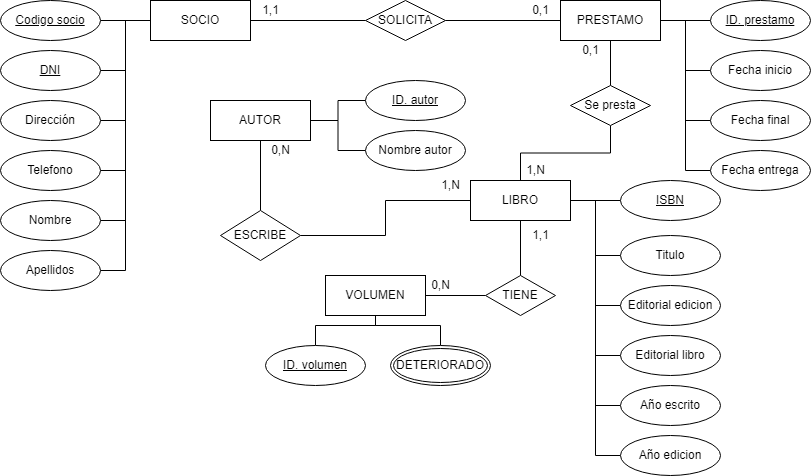

The diagram above was exported from draw.io. Its source (the exported page's mxGraphModel, read from the mxfile embedded in the PNG):
<mxGraphModel dx="868" dy="450" grid="1" gridSize="10" guides="1" tooltips="1" connect="1" arrows="1" fold="1" page="1" pageScale="1" pageWidth="850" pageHeight="1100" math="0" shadow="0">
  <root>
    <mxCell id="0" />
    <mxCell id="1" parent="0" />
    <mxCell id="8K2O3coW2YKppkbDS2hM-2" value="SOCIO" style="whiteSpace=wrap;html=1;align=center;" parent="1" vertex="1">
      <mxGeometry x="170" y="10" width="100" height="40" as="geometry" />
    </mxCell>
    <mxCell id="HmzrBBdFaiLqQ8y3lUY0-22" style="edgeStyle=orthogonalEdgeStyle;rounded=0;orthogonalLoop=1;jettySize=auto;html=1;entryX=0;entryY=0.5;entryDx=0;entryDy=0;endArrow=none;endFill=0;" parent="1" source="HmzrBBdFaiLqQ8y3lUY0-21" target="8K2O3coW2YKppkbDS2hM-2" edge="1">
      <mxGeometry relative="1" as="geometry" />
    </mxCell>
    <mxCell id="HmzrBBdFaiLqQ8y3lUY0-21" value="Codigo socio" style="ellipse;whiteSpace=wrap;html=1;align=center;fontStyle=4;" parent="1" vertex="1">
      <mxGeometry x="20" y="10" width="100" height="40" as="geometry" />
    </mxCell>
    <mxCell id="HmzrBBdFaiLqQ8y3lUY0-24" style="edgeStyle=orthogonalEdgeStyle;rounded=0;orthogonalLoop=1;jettySize=auto;html=1;entryX=0;entryY=0.5;entryDx=0;entryDy=0;endArrow=none;endFill=0;" parent="1" source="HmzrBBdFaiLqQ8y3lUY0-23" target="8K2O3coW2YKppkbDS2hM-2" edge="1">
      <mxGeometry relative="1" as="geometry" />
    </mxCell>
    <mxCell id="HmzrBBdFaiLqQ8y3lUY0-23" value="DNI" style="ellipse;whiteSpace=wrap;html=1;align=center;fontStyle=4;" parent="1" vertex="1">
      <mxGeometry x="20" y="60" width="100" height="40" as="geometry" />
    </mxCell>
    <mxCell id="HmzrBBdFaiLqQ8y3lUY0-26" style="edgeStyle=orthogonalEdgeStyle;rounded=0;orthogonalLoop=1;jettySize=auto;html=1;entryX=0;entryY=0.5;entryDx=0;entryDy=0;endArrow=none;endFill=0;" parent="1" source="HmzrBBdFaiLqQ8y3lUY0-25" target="8K2O3coW2YKppkbDS2hM-2" edge="1">
      <mxGeometry relative="1" as="geometry" />
    </mxCell>
    <mxCell id="HmzrBBdFaiLqQ8y3lUY0-25" value="Dirección" style="ellipse;whiteSpace=wrap;html=1;align=center;" parent="1" vertex="1">
      <mxGeometry x="20" y="110" width="100" height="40" as="geometry" />
    </mxCell>
    <mxCell id="HmzrBBdFaiLqQ8y3lUY0-29" style="edgeStyle=orthogonalEdgeStyle;rounded=0;orthogonalLoop=1;jettySize=auto;html=1;entryX=0;entryY=0.5;entryDx=0;entryDy=0;endArrow=none;endFill=0;" parent="1" source="HmzrBBdFaiLqQ8y3lUY0-27" target="8K2O3coW2YKppkbDS2hM-2" edge="1">
      <mxGeometry relative="1" as="geometry" />
    </mxCell>
    <mxCell id="HmzrBBdFaiLqQ8y3lUY0-27" value="Telefono" style="ellipse;whiteSpace=wrap;html=1;align=center;" parent="1" vertex="1">
      <mxGeometry x="20" y="160" width="100" height="40" as="geometry" />
    </mxCell>
    <mxCell id="HmzrBBdFaiLqQ8y3lUY0-31" style="edgeStyle=orthogonalEdgeStyle;rounded=0;orthogonalLoop=1;jettySize=auto;html=1;entryX=0;entryY=0.5;entryDx=0;entryDy=0;endArrow=none;endFill=0;" parent="1" source="HmzrBBdFaiLqQ8y3lUY0-30" target="8K2O3coW2YKppkbDS2hM-2" edge="1">
      <mxGeometry relative="1" as="geometry" />
    </mxCell>
    <mxCell id="HmzrBBdFaiLqQ8y3lUY0-30" value="Nombre" style="ellipse;whiteSpace=wrap;html=1;align=center;" parent="1" vertex="1">
      <mxGeometry x="20" y="210" width="100" height="40" as="geometry" />
    </mxCell>
    <mxCell id="HmzrBBdFaiLqQ8y3lUY0-33" style="edgeStyle=orthogonalEdgeStyle;rounded=0;orthogonalLoop=1;jettySize=auto;html=1;entryX=0;entryY=0.5;entryDx=0;entryDy=0;endArrow=none;endFill=0;" parent="1" source="HmzrBBdFaiLqQ8y3lUY0-32" target="8K2O3coW2YKppkbDS2hM-2" edge="1">
      <mxGeometry relative="1" as="geometry" />
    </mxCell>
    <mxCell id="HmzrBBdFaiLqQ8y3lUY0-32" value="Apellidos" style="ellipse;whiteSpace=wrap;html=1;align=center;" parent="1" vertex="1">
      <mxGeometry x="20" y="260" width="100" height="40" as="geometry" />
    </mxCell>
    <mxCell id="HmzrBBdFaiLqQ8y3lUY0-35" style="edgeStyle=orthogonalEdgeStyle;rounded=0;orthogonalLoop=1;jettySize=auto;html=1;entryX=1;entryY=0.5;entryDx=0;entryDy=0;endArrow=none;endFill=0;" parent="1" source="HmzrBBdFaiLqQ8y3lUY0-34" target="8K2O3coW2YKppkbDS2hM-2" edge="1">
      <mxGeometry relative="1" as="geometry" />
    </mxCell>
    <mxCell id="HmzrBBdFaiLqQ8y3lUY0-39" style="edgeStyle=orthogonalEdgeStyle;rounded=0;orthogonalLoop=1;jettySize=auto;html=1;entryX=0;entryY=0.5;entryDx=0;entryDy=0;endArrow=none;endFill=0;" parent="1" source="HmzrBBdFaiLqQ8y3lUY0-34" target="HmzrBBdFaiLqQ8y3lUY0-38" edge="1">
      <mxGeometry relative="1" as="geometry" />
    </mxCell>
    <mxCell id="HmzrBBdFaiLqQ8y3lUY0-34" value="SOLICITA" style="shape=rhombus;perimeter=rhombusPerimeter;whiteSpace=wrap;html=1;align=center;" parent="1" vertex="1">
      <mxGeometry x="385" y="10" width="80" height="40" as="geometry" />
    </mxCell>
    <mxCell id="HmzrBBdFaiLqQ8y3lUY0-37" value="1,1" style="text;html=1;align=center;verticalAlign=middle;resizable=0;points=[];autosize=1;" parent="1" vertex="1">
      <mxGeometry x="275" y="10" width="30" height="20" as="geometry" />
    </mxCell>
    <mxCell id="HmzrBBdFaiLqQ8y3lUY0-42" style="edgeStyle=orthogonalEdgeStyle;rounded=0;orthogonalLoop=1;jettySize=auto;html=1;entryX=0;entryY=0.5;entryDx=0;entryDy=0;endArrow=none;endFill=0;" parent="1" source="HmzrBBdFaiLqQ8y3lUY0-38" target="HmzrBBdFaiLqQ8y3lUY0-41" edge="1">
      <mxGeometry relative="1" as="geometry" />
    </mxCell>
    <mxCell id="HmzrBBdFaiLqQ8y3lUY0-38" value="PRESTAMO" style="whiteSpace=wrap;html=1;align=center;" parent="1" vertex="1">
      <mxGeometry x="580" y="10" width="100" height="40" as="geometry" />
    </mxCell>
    <mxCell id="HmzrBBdFaiLqQ8y3lUY0-40" value="0,1" style="text;html=1;align=center;verticalAlign=middle;resizable=0;points=[];autosize=1;" parent="1" vertex="1">
      <mxGeometry x="545" y="10" width="30" height="20" as="geometry" />
    </mxCell>
    <mxCell id="HmzrBBdFaiLqQ8y3lUY0-41" value="ID. prestamo" style="ellipse;whiteSpace=wrap;html=1;align=center;fontStyle=4;" parent="1" vertex="1">
      <mxGeometry x="730" y="10" width="100" height="40" as="geometry" />
    </mxCell>
    <mxCell id="HmzrBBdFaiLqQ8y3lUY0-44" style="edgeStyle=orthogonalEdgeStyle;rounded=0;orthogonalLoop=1;jettySize=auto;html=1;entryX=1;entryY=0.5;entryDx=0;entryDy=0;endArrow=none;endFill=0;" parent="1" source="HmzrBBdFaiLqQ8y3lUY0-43" target="HmzrBBdFaiLqQ8y3lUY0-38" edge="1">
      <mxGeometry relative="1" as="geometry" />
    </mxCell>
    <mxCell id="HmzrBBdFaiLqQ8y3lUY0-43" value="Fecha inicio" style="ellipse;whiteSpace=wrap;html=1;align=center;" parent="1" vertex="1">
      <mxGeometry x="730" y="60" width="100" height="40" as="geometry" />
    </mxCell>
    <mxCell id="HmzrBBdFaiLqQ8y3lUY0-46" style="edgeStyle=orthogonalEdgeStyle;rounded=0;orthogonalLoop=1;jettySize=auto;html=1;entryX=1;entryY=0.5;entryDx=0;entryDy=0;endArrow=none;endFill=0;" parent="1" source="HmzrBBdFaiLqQ8y3lUY0-45" target="HmzrBBdFaiLqQ8y3lUY0-38" edge="1">
      <mxGeometry relative="1" as="geometry" />
    </mxCell>
    <mxCell id="HmzrBBdFaiLqQ8y3lUY0-45" value="Fecha final" style="ellipse;whiteSpace=wrap;html=1;align=center;" parent="1" vertex="1">
      <mxGeometry x="730" y="110" width="100" height="40" as="geometry" />
    </mxCell>
    <mxCell id="HmzrBBdFaiLqQ8y3lUY0-48" style="edgeStyle=orthogonalEdgeStyle;rounded=0;orthogonalLoop=1;jettySize=auto;html=1;entryX=1;entryY=0.5;entryDx=0;entryDy=0;endArrow=none;endFill=0;" parent="1" source="HmzrBBdFaiLqQ8y3lUY0-47" target="HmzrBBdFaiLqQ8y3lUY0-38" edge="1">
      <mxGeometry relative="1" as="geometry" />
    </mxCell>
    <mxCell id="HmzrBBdFaiLqQ8y3lUY0-47" value="Fecha entrega" style="ellipse;whiteSpace=wrap;html=1;align=center;" parent="1" vertex="1">
      <mxGeometry x="730" y="160" width="100" height="40" as="geometry" />
    </mxCell>
    <mxCell id="HmzrBBdFaiLqQ8y3lUY0-50" style="edgeStyle=orthogonalEdgeStyle;rounded=0;orthogonalLoop=1;jettySize=auto;html=1;entryX=0.5;entryY=1;entryDx=0;entryDy=0;endArrow=none;endFill=0;" parent="1" source="HmzrBBdFaiLqQ8y3lUY0-49" target="HmzrBBdFaiLqQ8y3lUY0-38" edge="1">
      <mxGeometry relative="1" as="geometry" />
    </mxCell>
    <mxCell id="HmzrBBdFaiLqQ8y3lUY0-55" style="edgeStyle=orthogonalEdgeStyle;rounded=0;orthogonalLoop=1;jettySize=auto;html=1;entryX=0.5;entryY=0;entryDx=0;entryDy=0;endArrow=none;endFill=0;" parent="1" source="HmzrBBdFaiLqQ8y3lUY0-49" target="HmzrBBdFaiLqQ8y3lUY0-54" edge="1">
      <mxGeometry relative="1" as="geometry" />
    </mxCell>
    <mxCell id="HmzrBBdFaiLqQ8y3lUY0-49" value="Se presta" style="shape=rhombus;perimeter=rhombusPerimeter;whiteSpace=wrap;html=1;align=center;" parent="1" vertex="1">
      <mxGeometry x="590" y="95" width="80" height="40" as="geometry" />
    </mxCell>
    <mxCell id="HmzrBBdFaiLqQ8y3lUY0-53" value="0,1" style="text;html=1;align=center;verticalAlign=middle;resizable=0;points=[];autosize=1;" parent="1" vertex="1">
      <mxGeometry x="595" y="50" width="30" height="20" as="geometry" />
    </mxCell>
    <mxCell id="HmzrBBdFaiLqQ8y3lUY0-81" style="edgeStyle=orthogonalEdgeStyle;rounded=0;orthogonalLoop=1;jettySize=auto;html=1;entryX=0.5;entryY=0;entryDx=0;entryDy=0;endArrow=none;endFill=0;" parent="1" source="HmzrBBdFaiLqQ8y3lUY0-54" target="HmzrBBdFaiLqQ8y3lUY0-69" edge="1">
      <mxGeometry relative="1" as="geometry" />
    </mxCell>
    <mxCell id="HmzrBBdFaiLqQ8y3lUY0-54" value="LIBRO" style="whiteSpace=wrap;html=1;align=center;" parent="1" vertex="1">
      <mxGeometry x="490" y="190" width="100" height="40" as="geometry" />
    </mxCell>
    <mxCell id="HmzrBBdFaiLqQ8y3lUY0-56" value="1,N" style="text;html=1;align=center;verticalAlign=middle;resizable=0;points=[];autosize=1;" parent="1" vertex="1">
      <mxGeometry x="540" y="170" width="30" height="20" as="geometry" />
    </mxCell>
    <mxCell id="HmzrBBdFaiLqQ8y3lUY0-58" style="edgeStyle=orthogonalEdgeStyle;rounded=0;orthogonalLoop=1;jettySize=auto;html=1;entryX=1;entryY=0.5;entryDx=0;entryDy=0;endArrow=none;endFill=0;" parent="1" source="HmzrBBdFaiLqQ8y3lUY0-57" target="HmzrBBdFaiLqQ8y3lUY0-54" edge="1">
      <mxGeometry relative="1" as="geometry" />
    </mxCell>
    <mxCell id="HmzrBBdFaiLqQ8y3lUY0-57" value="ISBN" style="ellipse;whiteSpace=wrap;html=1;align=center;fontStyle=4;" parent="1" vertex="1">
      <mxGeometry x="640" y="190" width="100" height="40" as="geometry" />
    </mxCell>
    <mxCell id="HmzrBBdFaiLqQ8y3lUY0-60" style="edgeStyle=orthogonalEdgeStyle;rounded=0;orthogonalLoop=1;jettySize=auto;html=1;entryX=1;entryY=0.5;entryDx=0;entryDy=0;endArrow=none;endFill=0;" parent="1" source="HmzrBBdFaiLqQ8y3lUY0-59" target="HmzrBBdFaiLqQ8y3lUY0-54" edge="1">
      <mxGeometry relative="1" as="geometry" />
    </mxCell>
    <mxCell id="HmzrBBdFaiLqQ8y3lUY0-59" value="Titulo" style="ellipse;whiteSpace=wrap;html=1;align=center;" parent="1" vertex="1">
      <mxGeometry x="640" y="245" width="100" height="40" as="geometry" />
    </mxCell>
    <mxCell id="HmzrBBdFaiLqQ8y3lUY0-62" style="edgeStyle=orthogonalEdgeStyle;rounded=0;orthogonalLoop=1;jettySize=auto;html=1;entryX=1;entryY=0.5;entryDx=0;entryDy=0;endArrow=none;endFill=0;" parent="1" source="HmzrBBdFaiLqQ8y3lUY0-61" target="HmzrBBdFaiLqQ8y3lUY0-54" edge="1">
      <mxGeometry relative="1" as="geometry" />
    </mxCell>
    <mxCell id="HmzrBBdFaiLqQ8y3lUY0-61" value="Editorial edicion" style="ellipse;whiteSpace=wrap;html=1;align=center;" parent="1" vertex="1">
      <mxGeometry x="640" y="295" width="100" height="40" as="geometry" />
    </mxCell>
    <mxCell id="HmzrBBdFaiLqQ8y3lUY0-66" style="edgeStyle=orthogonalEdgeStyle;rounded=0;orthogonalLoop=1;jettySize=auto;html=1;entryX=1;entryY=0.5;entryDx=0;entryDy=0;endArrow=none;endFill=0;" parent="1" source="HmzrBBdFaiLqQ8y3lUY0-63" target="HmzrBBdFaiLqQ8y3lUY0-54" edge="1">
      <mxGeometry relative="1" as="geometry" />
    </mxCell>
    <mxCell id="HmzrBBdFaiLqQ8y3lUY0-63" value="Año escrito" style="ellipse;whiteSpace=wrap;html=1;align=center;" parent="1" vertex="1">
      <mxGeometry x="640" y="395" width="100" height="40" as="geometry" />
    </mxCell>
    <mxCell id="HmzrBBdFaiLqQ8y3lUY0-65" style="edgeStyle=orthogonalEdgeStyle;rounded=0;orthogonalLoop=1;jettySize=auto;html=1;entryX=1;entryY=0.5;entryDx=0;entryDy=0;endArrow=none;endFill=0;" parent="1" source="HmzrBBdFaiLqQ8y3lUY0-64" target="HmzrBBdFaiLqQ8y3lUY0-54" edge="1">
      <mxGeometry relative="1" as="geometry" />
    </mxCell>
    <mxCell id="HmzrBBdFaiLqQ8y3lUY0-64" value="Editorial libro" style="ellipse;whiteSpace=wrap;html=1;align=center;" parent="1" vertex="1">
      <mxGeometry x="640" y="345" width="100" height="40" as="geometry" />
    </mxCell>
    <mxCell id="HmzrBBdFaiLqQ8y3lUY0-68" style="edgeStyle=orthogonalEdgeStyle;rounded=0;orthogonalLoop=1;jettySize=auto;html=1;entryX=1;entryY=0.5;entryDx=0;entryDy=0;endArrow=none;endFill=0;" parent="1" source="HmzrBBdFaiLqQ8y3lUY0-67" target="HmzrBBdFaiLqQ8y3lUY0-54" edge="1">
      <mxGeometry relative="1" as="geometry" />
    </mxCell>
    <mxCell id="HmzrBBdFaiLqQ8y3lUY0-67" value="Año edicion" style="ellipse;whiteSpace=wrap;html=1;align=center;" parent="1" vertex="1">
      <mxGeometry x="640" y="445" width="100" height="40" as="geometry" />
    </mxCell>
    <mxCell id="HmzrBBdFaiLqQ8y3lUY0-82" style="edgeStyle=orthogonalEdgeStyle;rounded=0;orthogonalLoop=1;jettySize=auto;html=1;entryX=1;entryY=0.5;entryDx=0;entryDy=0;endArrow=none;endFill=0;" parent="1" source="HmzrBBdFaiLqQ8y3lUY0-69" target="HmzrBBdFaiLqQ8y3lUY0-74" edge="1">
      <mxGeometry relative="1" as="geometry" />
    </mxCell>
    <mxCell id="HmzrBBdFaiLqQ8y3lUY0-69" value="TIENE" style="shape=rhombus;perimeter=rhombusPerimeter;whiteSpace=wrap;html=1;align=center;" parent="1" vertex="1">
      <mxGeometry x="505" y="285" width="70" height="40" as="geometry" />
    </mxCell>
    <mxCell id="HmzrBBdFaiLqQ8y3lUY0-73" value="1,1" style="text;html=1;align=center;verticalAlign=middle;resizable=0;points=[];autosize=1;" parent="1" vertex="1">
      <mxGeometry x="545" y="235" width="30" height="20" as="geometry" />
    </mxCell>
    <mxCell id="HmzrBBdFaiLqQ8y3lUY0-74" value="VOLUMEN" style="whiteSpace=wrap;html=1;align=center;" parent="1" vertex="1">
      <mxGeometry x="345" y="285" width="100" height="40" as="geometry" />
    </mxCell>
    <mxCell id="HmzrBBdFaiLqQ8y3lUY0-76" value="0,N" style="text;html=1;align=center;verticalAlign=middle;resizable=0;points=[];autosize=1;" parent="1" vertex="1">
      <mxGeometry x="445" y="285" width="30" height="20" as="geometry" />
    </mxCell>
    <mxCell id="HmzrBBdFaiLqQ8y3lUY0-78" style="edgeStyle=orthogonalEdgeStyle;rounded=0;orthogonalLoop=1;jettySize=auto;html=1;entryX=0.5;entryY=1;entryDx=0;entryDy=0;endArrow=none;endFill=0;" parent="1" source="HmzrBBdFaiLqQ8y3lUY0-77" target="HmzrBBdFaiLqQ8y3lUY0-74" edge="1">
      <mxGeometry relative="1" as="geometry" />
    </mxCell>
    <mxCell id="HmzrBBdFaiLqQ8y3lUY0-77" value="ID. volumen" style="ellipse;whiteSpace=wrap;html=1;align=center;fontStyle=4;" parent="1" vertex="1">
      <mxGeometry x="285" y="355" width="100" height="40" as="geometry" />
    </mxCell>
    <mxCell id="HmzrBBdFaiLqQ8y3lUY0-80" style="edgeStyle=orthogonalEdgeStyle;rounded=0;orthogonalLoop=1;jettySize=auto;html=1;entryX=0.5;entryY=1;entryDx=0;entryDy=0;endArrow=none;endFill=0;" parent="1" source="HmzrBBdFaiLqQ8y3lUY0-79" target="HmzrBBdFaiLqQ8y3lUY0-74" edge="1">
      <mxGeometry relative="1" as="geometry" />
    </mxCell>
    <mxCell id="HmzrBBdFaiLqQ8y3lUY0-79" value="DETERIORADO" style="ellipse;shape=doubleEllipse;margin=3;whiteSpace=wrap;html=1;align=center;" parent="1" vertex="1">
      <mxGeometry x="410" y="355" width="100" height="40" as="geometry" />
    </mxCell>
    <mxCell id="HmzrBBdFaiLqQ8y3lUY0-84" style="edgeStyle=orthogonalEdgeStyle;rounded=0;orthogonalLoop=1;jettySize=auto;html=1;entryX=0;entryY=0.5;entryDx=0;entryDy=0;endArrow=none;endFill=0;" parent="1" source="HmzrBBdFaiLqQ8y3lUY0-83" target="HmzrBBdFaiLqQ8y3lUY0-54" edge="1">
      <mxGeometry relative="1" as="geometry" />
    </mxCell>
    <mxCell id="HmzrBBdFaiLqQ8y3lUY0-92" style="edgeStyle=orthogonalEdgeStyle;rounded=0;orthogonalLoop=1;jettySize=auto;html=1;entryX=0.5;entryY=1;entryDx=0;entryDy=0;endArrow=none;endFill=0;" parent="1" source="HmzrBBdFaiLqQ8y3lUY0-83" target="HmzrBBdFaiLqQ8y3lUY0-85" edge="1">
      <mxGeometry relative="1" as="geometry" />
    </mxCell>
    <mxCell id="HmzrBBdFaiLqQ8y3lUY0-83" value="ESCRIBE" style="shape=rhombus;perimeter=rhombusPerimeter;whiteSpace=wrap;html=1;align=center;" parent="1" vertex="1">
      <mxGeometry x="240" y="220" width="80" height="50" as="geometry" />
    </mxCell>
    <mxCell id="HmzrBBdFaiLqQ8y3lUY0-85" value="AUTOR" style="whiteSpace=wrap;html=1;align=center;" parent="1" vertex="1">
      <mxGeometry x="230" y="110" width="100" height="40" as="geometry" />
    </mxCell>
    <mxCell id="HmzrBBdFaiLqQ8y3lUY0-87" style="edgeStyle=orthogonalEdgeStyle;rounded=0;orthogonalLoop=1;jettySize=auto;html=1;entryX=1;entryY=0.5;entryDx=0;entryDy=0;endArrow=none;endFill=0;" parent="1" source="HmzrBBdFaiLqQ8y3lUY0-86" target="HmzrBBdFaiLqQ8y3lUY0-85" edge="1">
      <mxGeometry relative="1" as="geometry" />
    </mxCell>
    <mxCell id="HmzrBBdFaiLqQ8y3lUY0-86" value="ID. autor" style="ellipse;whiteSpace=wrap;html=1;align=center;fontStyle=4;" parent="1" vertex="1">
      <mxGeometry x="385" y="90" width="100" height="40" as="geometry" />
    </mxCell>
    <mxCell id="HmzrBBdFaiLqQ8y3lUY0-91" style="edgeStyle=orthogonalEdgeStyle;rounded=0;orthogonalLoop=1;jettySize=auto;html=1;entryX=1;entryY=0.5;entryDx=0;entryDy=0;endArrow=none;endFill=0;" parent="1" source="HmzrBBdFaiLqQ8y3lUY0-89" target="HmzrBBdFaiLqQ8y3lUY0-85" edge="1">
      <mxGeometry relative="1" as="geometry" />
    </mxCell>
    <mxCell id="HmzrBBdFaiLqQ8y3lUY0-89" value="Nombre autor" style="ellipse;whiteSpace=wrap;html=1;align=center;" parent="1" vertex="1">
      <mxGeometry x="385" y="140" width="100" height="40" as="geometry" />
    </mxCell>
    <mxCell id="HmzrBBdFaiLqQ8y3lUY0-93" value="1,N" style="text;html=1;align=center;verticalAlign=middle;resizable=0;points=[];autosize=1;" parent="1" vertex="1">
      <mxGeometry x="455" y="185" width="30" height="20" as="geometry" />
    </mxCell>
    <mxCell id="HmzrBBdFaiLqQ8y3lUY0-94" value="0,N" style="text;html=1;align=center;verticalAlign=middle;resizable=0;points=[];autosize=1;" parent="1" vertex="1">
      <mxGeometry x="285" y="150" width="30" height="20" as="geometry" />
    </mxCell>
  </root>
</mxGraphModel>